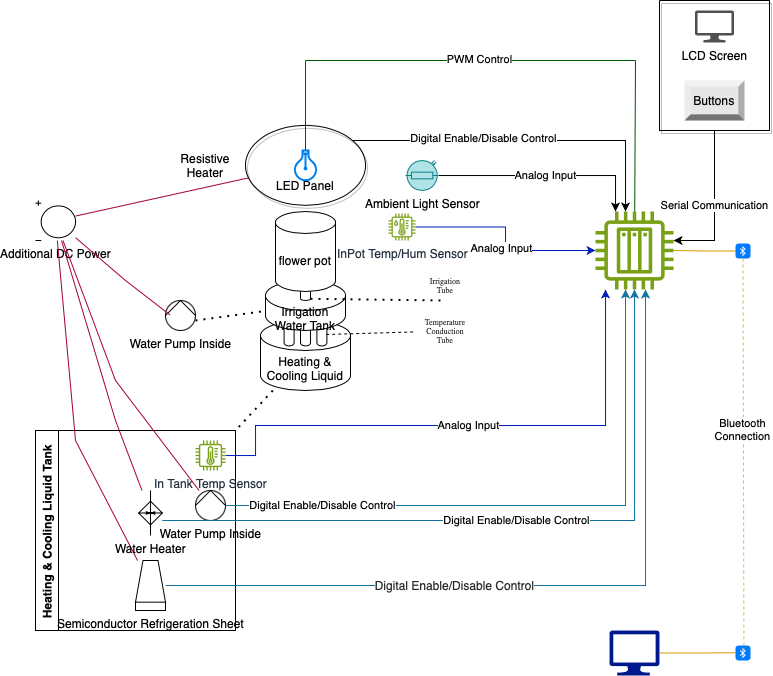

The diagram above was exported from draw.io. Its source (the exported page's mxGraphModel, read from the mxfile embedded in the PNG):
<mxGraphModel dx="1185" dy="678" grid="1" gridSize="10" guides="1" tooltips="1" connect="1" arrows="1" fold="1" page="1" pageScale="1" pageWidth="850" pageHeight="1100" math="0" shadow="0">
  <root>
    <mxCell id="0" />
    <mxCell id="1" parent="0" />
    <mxCell id="IAKLpK5OhS-ixHeD-cUn-1" value="" style="sketch=0;outlineConnect=0;fontColor=#232F3E;gradientColor=none;fillColor=#7AA116;strokeColor=none;dashed=0;verticalLabelPosition=bottom;verticalAlign=top;align=center;html=1;fontSize=12;fontStyle=0;aspect=fixed;pointerEvents=1;shape=mxgraph.aws4.iot_thing_plc;" vertex="1" parent="1">
      <mxGeometry x="650" y="511" width="78" height="78" as="geometry" />
    </mxCell>
    <mxCell id="IAKLpK5OhS-ixHeD-cUn-3" value="" style="html=1;verticalLabelPosition=bottom;align=center;labelBackgroundColor=#ffffff;verticalAlign=top;strokeWidth=2;strokeColor=#0080F0;shadow=0;dashed=0;shape=mxgraph.ios7.icons.lightbulb;rotation=-180;" vertex="1" parent="1">
      <mxGeometry x="348.6" y="450" width="22.8" height="29.7" as="geometry" />
    </mxCell>
    <mxCell id="IAKLpK5OhS-ixHeD-cUn-5" value="Resistive Heater" style="text;html=1;strokeColor=none;fillColor=none;align=center;verticalAlign=middle;whiteSpace=wrap;rounded=0;" vertex="1" parent="1">
      <mxGeometry x="230" y="449.7" width="60" height="30" as="geometry" />
    </mxCell>
    <mxCell id="IAKLpK5OhS-ixHeD-cUn-7" value="LED Panel" style="text;html=1;strokeColor=none;fillColor=none;align=center;verticalAlign=middle;whiteSpace=wrap;rounded=0;" vertex="1" parent="1">
      <mxGeometry x="330" y="470" width="60" height="30" as="geometry" />
    </mxCell>
    <mxCell id="IAKLpK5OhS-ixHeD-cUn-8" value="" style="endArrow=none;html=1;rounded=0;fillColor=#008a00;strokeColor=#005700;" edge="1" parent="1">
      <mxGeometry width="50" height="50" relative="1" as="geometry">
        <mxPoint x="360" y="449.7" as="sourcePoint" />
        <mxPoint x="360" y="360" as="targetPoint" />
      </mxGeometry>
    </mxCell>
    <mxCell id="IAKLpK5OhS-ixHeD-cUn-9" value="" style="endArrow=none;html=1;rounded=0;fillColor=#008a00;strokeColor=#005700;" edge="1" parent="1">
      <mxGeometry width="50" height="50" relative="1" as="geometry">
        <mxPoint x="360" y="360" as="sourcePoint" />
        <mxPoint x="690" y="360" as="targetPoint" />
      </mxGeometry>
    </mxCell>
    <mxCell id="IAKLpK5OhS-ixHeD-cUn-49" value="PWM Control" style="edgeLabel;html=1;align=center;verticalAlign=middle;resizable=0;points=[];" vertex="1" connectable="0" parent="IAKLpK5OhS-ixHeD-cUn-9">
      <mxGeometry x="0.054" y="1" relative="1" as="geometry">
        <mxPoint as="offset" />
      </mxGeometry>
    </mxCell>
    <mxCell id="IAKLpK5OhS-ixHeD-cUn-10" value="" style="endArrow=none;html=1;rounded=0;fillColor=#008a00;strokeColor=#005700;" edge="1" parent="1" source="IAKLpK5OhS-ixHeD-cUn-1">
      <mxGeometry width="50" height="50" relative="1" as="geometry">
        <mxPoint x="650" y="410" as="sourcePoint" />
        <mxPoint x="690" y="360" as="targetPoint" />
      </mxGeometry>
    </mxCell>
    <mxCell id="IAKLpK5OhS-ixHeD-cUn-15" value="" style="endArrow=none;html=1;rounded=0;fillColor=#d80073;strokeColor=#A50040;" edge="1" parent="1" source="IAKLpK5OhS-ixHeD-cUn-36" target="IAKLpK5OhS-ixHeD-cUn-4">
      <mxGeometry width="50" height="50" relative="1" as="geometry">
        <mxPoint x="140" y="520" as="sourcePoint" />
        <mxPoint x="300" y="470" as="targetPoint" />
      </mxGeometry>
    </mxCell>
    <mxCell id="IAKLpK5OhS-ixHeD-cUn-16" value="Heating &amp;amp; Cooling Liquid" style="shape=cylinder3;whiteSpace=wrap;html=1;boundedLbl=1;backgroundOutline=1;size=15;" vertex="1" parent="1">
      <mxGeometry x="315" y="620" width="90" height="70" as="geometry" />
    </mxCell>
    <mxCell id="IAKLpK5OhS-ixHeD-cUn-19" value="" style="shape=cylinder3;whiteSpace=wrap;html=1;boundedLbl=1;backgroundOutline=1;size=3.3333333333332575;" vertex="1" parent="1">
      <mxGeometry x="338.6" y="564.5" width="10" height="81" as="geometry" />
    </mxCell>
    <mxCell id="IAKLpK5OhS-ixHeD-cUn-21" value="" style="shape=cylinder3;whiteSpace=wrap;html=1;boundedLbl=1;backgroundOutline=1;size=3.3333333333332575;" vertex="1" parent="1">
      <mxGeometry x="371.4" y="564.5" width="10" height="81" as="geometry" />
    </mxCell>
    <mxCell id="IAKLpK5OhS-ixHeD-cUn-20" value="" style="shape=cylinder3;whiteSpace=wrap;html=1;boundedLbl=1;backgroundOutline=1;size=3.3333333333332575;" vertex="1" parent="1">
      <mxGeometry x="355" y="564.5" width="10" height="81" as="geometry" />
    </mxCell>
    <mxCell id="IAKLpK5OhS-ixHeD-cUn-17" value="&lt;span style=&quot;caret-color: rgb(0, 0, 0); color: rgb(0, 0, 0); font-style: normal; font-variant-caps: normal; letter-spacing: normal; text-align: start; text-indent: 0px; text-transform: none; word-spacing: 0px; -webkit-text-stroke-width: 0px; text-decoration: none;&quot; class=&quot;notion-enable-hover&quot; data-token-index=&quot;0&quot;&gt;Irrigation Water Tank&lt;/span&gt;" style="shape=cylinder3;whiteSpace=wrap;html=1;boundedLbl=1;backgroundOutline=1;size=15;" vertex="1" parent="1">
      <mxGeometry x="320" y="580" width="80" height="50" as="geometry" />
    </mxCell>
    <mxCell id="IAKLpK5OhS-ixHeD-cUn-24" value="" style="shape=cylinder3;whiteSpace=wrap;html=1;boundedLbl=1;backgroundOutline=1;size=1.6666666666666288;" vertex="1" parent="1">
      <mxGeometry x="355" y="550" width="10" height="50" as="geometry" />
    </mxCell>
    <mxCell id="IAKLpK5OhS-ixHeD-cUn-2" value="flower pot" style="shape=cylinder3;whiteSpace=wrap;html=1;boundedLbl=1;backgroundOutline=1;size=11;" vertex="1" parent="1">
      <mxGeometry x="330" y="511" width="60" height="80" as="geometry" />
    </mxCell>
    <mxCell id="IAKLpK5OhS-ixHeD-cUn-22" value="" style="endArrow=none;dashed=1;html=1;rounded=0;exitX=0.931;exitY=0.858;exitDx=0;exitDy=0;exitPerimeter=0;" edge="1" parent="1" source="IAKLpK5OhS-ixHeD-cUn-21" target="IAKLpK5OhS-ixHeD-cUn-23">
      <mxGeometry width="50" height="50" relative="1" as="geometry">
        <mxPoint x="381.0000000000001" y="633.6645299145299" as="sourcePoint" />
        <mxPoint x="469.6" y="610" as="targetPoint" />
      </mxGeometry>
    </mxCell>
    <mxCell id="IAKLpK5OhS-ixHeD-cUn-23" value="&lt;p style=&quot;margin: 0px; font-style: normal; font-variant-caps: normal; font-stretch: normal; font-size: 8px; line-height: normal; font-family: &amp;quot;.SF NS&amp;quot;; font-size-adjust: none; font-kerning: auto; font-variant-alternates: normal; font-variant-ligatures: normal; font-variant-numeric: normal; font-variant-east-asian: normal; font-variant-position: normal; font-feature-settings: normal; font-optical-sizing: auto; font-variation-settings: normal; color: rgba(0, 0, 0, 0.85);&quot;&gt;Temperature Conduction&lt;br&gt;Tube&lt;/p&gt;" style="text;html=1;strokeColor=none;fillColor=none;align=center;verticalAlign=middle;whiteSpace=wrap;rounded=0;fontSize=8;" vertex="1" parent="1">
      <mxGeometry x="470" y="615.5" width="60" height="30" as="geometry" />
    </mxCell>
    <mxCell id="IAKLpK5OhS-ixHeD-cUn-25" value="" style="endArrow=none;dashed=1;html=1;dashPattern=1 3;strokeWidth=2;rounded=0;exitX=1;exitY=1;exitDx=0;exitDy=-1.6666666666666288;exitPerimeter=0;entryX=0.5;entryY=1;entryDx=0;entryDy=0;" edge="1" parent="1" source="IAKLpK5OhS-ixHeD-cUn-24" target="IAKLpK5OhS-ixHeD-cUn-27">
      <mxGeometry width="50" height="50" relative="1" as="geometry">
        <mxPoint x="420" y="589" as="sourcePoint" />
        <mxPoint x="470" y="570" as="targetPoint" />
      </mxGeometry>
    </mxCell>
    <mxCell id="IAKLpK5OhS-ixHeD-cUn-27" value="&lt;p style=&quot;margin: 0px; font-style: normal; font-variant-caps: normal; font-stretch: normal; font-size: 8px; line-height: normal; font-family: &amp;quot;.SF NS&amp;quot;; font-size-adjust: none; font-kerning: auto; font-variant-alternates: normal; font-variant-ligatures: normal; font-variant-numeric: normal; font-variant-east-asian: normal; font-variant-position: normal; font-feature-settings: normal; font-optical-sizing: auto; font-variation-settings: normal; color: rgba(0, 0, 0, 0.85);&quot;&gt;Irrigation&lt;/p&gt;&lt;p style=&quot;margin: 0px; font-style: normal; font-variant-caps: normal; font-stretch: normal; font-size: 8px; line-height: normal; font-family: &amp;quot;.SF NS&amp;quot;; font-size-adjust: none; font-kerning: auto; font-variant-alternates: normal; font-variant-ligatures: normal; font-variant-numeric: normal; font-variant-east-asian: normal; font-variant-position: normal; font-feature-settings: normal; font-optical-sizing: auto; font-variation-settings: normal; color: rgba(0, 0, 0, 0.85);&quot;&gt;Tube&lt;/p&gt;" style="text;html=1;strokeColor=none;fillColor=none;align=center;verticalAlign=middle;whiteSpace=wrap;rounded=0;fontSize=8;" vertex="1" parent="1">
      <mxGeometry x="470" y="570" width="60" height="30" as="geometry" />
    </mxCell>
    <mxCell id="IAKLpK5OhS-ixHeD-cUn-28" value="" style="endArrow=none;dashed=1;html=1;dashPattern=1 3;strokeWidth=2;rounded=0;" edge="1" parent="1" target="IAKLpK5OhS-ixHeD-cUn-17">
      <mxGeometry width="50" height="50" relative="1" as="geometry">
        <mxPoint x="250" y="620" as="sourcePoint" />
        <mxPoint x="300" y="610" as="targetPoint" />
      </mxGeometry>
    </mxCell>
    <mxCell id="IAKLpK5OhS-ixHeD-cUn-29" value="" style="endArrow=none;dashed=1;html=1;dashPattern=1 3;strokeWidth=2;rounded=0;entryX=1;entryY=1;entryDx=0;entryDy=0;" edge="1" parent="1" source="IAKLpK5OhS-ixHeD-cUn-16" target="IAKLpK5OhS-ixHeD-cUn-67">
      <mxGeometry width="50" height="50" relative="1" as="geometry">
        <mxPoint x="200" y="670" as="sourcePoint" />
        <mxPoint x="250" y="620" as="targetPoint" />
      </mxGeometry>
    </mxCell>
    <mxCell id="IAKLpK5OhS-ixHeD-cUn-30" value="Water Pump Inside" style="shape=mxgraph.pid.pumps_-_din.hydraulic;html=1;pointerEvents=1;align=center;verticalLabelPosition=bottom;verticalAlign=top;dashed=0;" vertex="1" parent="1">
      <mxGeometry x="220" y="600" width="30" height="30" as="geometry" />
    </mxCell>
    <mxCell id="IAKLpK5OhS-ixHeD-cUn-36" value="Additional DC Power&lt;br&gt;" style="pointerEvents=1;verticalLabelPosition=bottom;shadow=0;dashed=0;align=center;html=1;verticalAlign=top;shape=mxgraph.electrical.signal_sources.dc_source_1;" vertex="1" parent="1">
      <mxGeometry x="90" y="500" width="40" height="40" as="geometry" />
    </mxCell>
    <mxCell id="IAKLpK5OhS-ixHeD-cUn-61" value="" style="edgeStyle=orthogonalEdgeStyle;rounded=0;orthogonalLoop=1;jettySize=auto;html=1;fillColor=#0050ef;strokeColor=#001DBC;" edge="1" parent="1" source="IAKLpK5OhS-ixHeD-cUn-57" target="IAKLpK5OhS-ixHeD-cUn-1">
      <mxGeometry relative="1" as="geometry">
        <Array as="points" />
      </mxGeometry>
    </mxCell>
    <mxCell id="IAKLpK5OhS-ixHeD-cUn-62" value="Analog Input" style="edgeLabel;html=1;align=center;verticalAlign=middle;resizable=0;points=[];" vertex="1" connectable="0" parent="IAKLpK5OhS-ixHeD-cUn-61">
      <mxGeometry x="0.6783" relative="1" as="geometry">
        <mxPoint x="-62" y="-2" as="offset" />
      </mxGeometry>
    </mxCell>
    <mxCell id="IAKLpK5OhS-ixHeD-cUn-50" value="" style="endArrow=none;html=1;rounded=0;fillColor=#d80073;strokeColor=#A50040;" edge="1" parent="1" source="IAKLpK5OhS-ixHeD-cUn-37" target="IAKLpK5OhS-ixHeD-cUn-36">
      <mxGeometry width="50" height="50" relative="1" as="geometry">
        <mxPoint x="70" y="589" as="sourcePoint" />
        <mxPoint x="120" y="539" as="targetPoint" />
        <Array as="points">
          <mxPoint x="130" y="740" />
        </Array>
      </mxGeometry>
    </mxCell>
    <mxCell id="IAKLpK5OhS-ixHeD-cUn-52" value="" style="endArrow=none;html=1;rounded=0;fillColor=#d80073;strokeColor=#A50040;" edge="1" parent="1" source="IAKLpK5OhS-ixHeD-cUn-38" target="IAKLpK5OhS-ixHeD-cUn-36">
      <mxGeometry width="50" height="50" relative="1" as="geometry">
        <mxPoint x="130" y="620" as="sourcePoint" />
        <mxPoint x="180" y="570" as="targetPoint" />
        <Array as="points">
          <mxPoint x="170" y="720" />
        </Array>
      </mxGeometry>
    </mxCell>
    <mxCell id="IAKLpK5OhS-ixHeD-cUn-83" style="edgeStyle=orthogonalEdgeStyle;rounded=0;orthogonalLoop=1;jettySize=auto;html=1;endArrow=none;endFill=0;fillColor=#ffcd28;gradientColor=#ffa500;strokeColor=#d79b00;" edge="1" parent="1" source="IAKLpK5OhS-ixHeD-cUn-53" target="IAKLpK5OhS-ixHeD-cUn-1">
      <mxGeometry relative="1" as="geometry" />
    </mxCell>
    <mxCell id="IAKLpK5OhS-ixHeD-cUn-53" value="" style="html=1;strokeWidth=1;shadow=0;dashed=0;shape=mxgraph.ios7.misc.bluetooth;fillColor=#007AFF;strokeColor=none;buttonText=;strokeColor2=#222222;fontColor=#222222;fontSize=8;verticalLabelPosition=bottom;verticalAlign=top;align=center;sketch=0;" vertex="1" parent="1">
      <mxGeometry x="790" y="543" width="15" height="15" as="geometry" />
    </mxCell>
    <mxCell id="IAKLpK5OhS-ixHeD-cUn-54" value="" style="sketch=0;aspect=fixed;pointerEvents=1;shadow=0;dashed=0;html=1;strokeColor=none;labelPosition=center;verticalLabelPosition=bottom;verticalAlign=top;align=center;fillColor=#00188D;shape=mxgraph.azure.computer" vertex="1" parent="1">
      <mxGeometry x="664" y="930" width="50" height="45" as="geometry" />
    </mxCell>
    <mxCell id="IAKLpK5OhS-ixHeD-cUn-55" value="" style="html=1;strokeWidth=1;shadow=0;dashed=0;shape=mxgraph.ios7.misc.bluetooth;fillColor=#007AFF;strokeColor=none;buttonText=;strokeColor2=#222222;fontColor=#222222;fontSize=8;verticalLabelPosition=bottom;verticalAlign=top;align=center;sketch=0;" vertex="1" parent="1">
      <mxGeometry x="790" y="945" width="15" height="15" as="geometry" />
    </mxCell>
    <mxCell id="IAKLpK5OhS-ixHeD-cUn-57" value="InPot Temp/Hum Sensor&lt;br&gt;&amp;nbsp;" style="sketch=0;outlineConnect=0;fontColor=#232F3E;gradientColor=none;fillColor=#7AA116;strokeColor=none;dashed=0;verticalLabelPosition=bottom;verticalAlign=top;align=center;html=1;fontSize=12;fontStyle=0;aspect=fixed;pointerEvents=1;shape=mxgraph.aws4.iot_thing_temperature_humidity_sensor;" vertex="1" parent="1">
      <mxGeometry x="443" y="513" width="27" height="27" as="geometry" />
    </mxCell>
    <mxCell id="IAKLpK5OhS-ixHeD-cUn-66" value="Analog Input" style="edgeStyle=orthogonalEdgeStyle;rounded=0;orthogonalLoop=1;jettySize=auto;html=1;fillColor=#0050ef;strokeColor=#001DBC;" edge="1" parent="1" source="IAKLpK5OhS-ixHeD-cUn-58" target="IAKLpK5OhS-ixHeD-cUn-1">
      <mxGeometry relative="1" as="geometry">
        <mxPoint x="270" y="725.5285714285715" as="sourcePoint" />
        <mxPoint x="670.0285714285715" y="564.5" as="targetPoint" />
        <Array as="points">
          <mxPoint x="310" y="755" />
          <mxPoint x="310" y="725" />
          <mxPoint x="660" y="725" />
        </Array>
      </mxGeometry>
    </mxCell>
    <mxCell id="IAKLpK5OhS-ixHeD-cUn-81" value="Analog Input" style="edgeStyle=orthogonalEdgeStyle;rounded=0;orthogonalLoop=1;jettySize=auto;html=1;" edge="1" parent="1" source="IAKLpK5OhS-ixHeD-cUn-59" target="IAKLpK5OhS-ixHeD-cUn-1">
      <mxGeometry relative="1" as="geometry">
        <Array as="points">
          <mxPoint x="670" y="475" />
        </Array>
      </mxGeometry>
    </mxCell>
    <mxCell id="IAKLpK5OhS-ixHeD-cUn-59" value="Ambient Light Sensor" style="verticalLabelPosition=bottom;shadow=0;dashed=0;align=center;html=1;verticalAlign=top;shape=mxgraph.electrical.opto_electronics.photo_resistor_1;fillColor=#b0e3e6;strokeColor=#0e8088;" vertex="1" parent="1">
      <mxGeometry x="459.99999999999994" y="459.99999999999994" width="33.33" height="30" as="geometry" />
    </mxCell>
    <mxCell id="IAKLpK5OhS-ixHeD-cUn-79" style="edgeStyle=orthogonalEdgeStyle;rounded=0;orthogonalLoop=1;jettySize=auto;html=1;" edge="1" parent="1" source="IAKLpK5OhS-ixHeD-cUn-4" target="IAKLpK5OhS-ixHeD-cUn-1">
      <mxGeometry relative="1" as="geometry">
        <Array as="points">
          <mxPoint x="680" y="440" />
        </Array>
      </mxGeometry>
    </mxCell>
    <mxCell id="IAKLpK5OhS-ixHeD-cUn-80" value="Digital Enable/Disable Control" style="edgeLabel;html=1;align=center;verticalAlign=middle;resizable=0;points=[];" vertex="1" connectable="0" parent="IAKLpK5OhS-ixHeD-cUn-79">
      <mxGeometry x="-0.2426" y="2" relative="1" as="geometry">
        <mxPoint as="offset" />
      </mxGeometry>
    </mxCell>
    <mxCell id="IAKLpK5OhS-ixHeD-cUn-4" value="" style="ellipse;whiteSpace=wrap;html=1;fillColor=none;shadow=1;" vertex="1" parent="1">
      <mxGeometry x="300" y="424.85" width="120" height="80" as="geometry" />
    </mxCell>
    <mxCell id="IAKLpK5OhS-ixHeD-cUn-67" value="Heating &amp; Cooling Liquid Tank" style="swimlane;rotation=-90;" vertex="1" parent="1">
      <mxGeometry x="90" y="730" width="200" height="200" as="geometry" />
    </mxCell>
    <mxCell id="IAKLpK5OhS-ixHeD-cUn-38" value="Water Heater" style="verticalLabelPosition=bottom;aspect=fixed;html=1;verticalAlign=top;fillColor=strokeColor;align=center;outlineConnect=0;shape=mxgraph.fluid_power.x12290;points=[[0.5,0,0],[0.5,1,0]]" vertex="1" parent="IAKLpK5OhS-ixHeD-cUn-67">
      <mxGeometry x="103.15" y="60" width="23.69" height="45" as="geometry" />
    </mxCell>
    <mxCell id="IAKLpK5OhS-ixHeD-cUn-37" value="Semiconductor Refrigeration Sheet" style="verticalLabelPosition=bottom;outlineConnect=0;align=center;dashed=0;html=1;verticalAlign=top;shape=mxgraph.pid.misc.cooling_tower" vertex="1" parent="IAKLpK5OhS-ixHeD-cUn-67">
      <mxGeometry x="100" y="130" width="30" height="50" as="geometry" />
    </mxCell>
    <mxCell id="IAKLpK5OhS-ixHeD-cUn-68" value="Water Pump Inside" style="shape=mxgraph.pid.pumps_-_din.hydraulic;html=1;pointerEvents=1;align=center;verticalLabelPosition=bottom;verticalAlign=top;dashed=0;" vertex="1" parent="IAKLpK5OhS-ixHeD-cUn-67">
      <mxGeometry x="160" y="60" width="30" height="30" as="geometry" />
    </mxCell>
    <mxCell id="IAKLpK5OhS-ixHeD-cUn-58" value="In Tank Temp Sensor&lt;br&gt;" style="sketch=0;outlineConnect=0;fontColor=#232F3E;gradientColor=none;fillColor=#7AA116;strokeColor=none;dashed=0;verticalLabelPosition=bottom;verticalAlign=top;align=center;html=1;fontSize=12;fontStyle=0;aspect=fixed;pointerEvents=1;shape=mxgraph.aws4.iot_thing_temperature_sensor;" vertex="1" parent="IAKLpK5OhS-ixHeD-cUn-67">
      <mxGeometry x="160" y="10" width="30" height="30" as="geometry" />
    </mxCell>
    <mxCell id="IAKLpK5OhS-ixHeD-cUn-69" value="" style="endArrow=none;html=1;rounded=0;fillColor=#d80073;strokeColor=#A50040;" edge="1" parent="1" source="IAKLpK5OhS-ixHeD-cUn-68" target="IAKLpK5OhS-ixHeD-cUn-36">
      <mxGeometry width="50" height="50" relative="1" as="geometry">
        <mxPoint x="204" y="800" as="sourcePoint" />
        <mxPoint x="136" y="541" as="targetPoint" />
        <Array as="points">
          <mxPoint x="170" y="680" />
        </Array>
      </mxGeometry>
    </mxCell>
    <mxCell id="IAKLpK5OhS-ixHeD-cUn-70" value="" style="endArrow=none;html=1;rounded=0;fillColor=#d80073;strokeColor=#A50040;exitX=0.157;exitY=0.486;exitDx=0;exitDy=0;exitPerimeter=0;" edge="1" parent="1" source="IAKLpK5OhS-ixHeD-cUn-30" target="IAKLpK5OhS-ixHeD-cUn-36">
      <mxGeometry width="50" height="50" relative="1" as="geometry">
        <mxPoint x="208" y="750" as="sourcePoint" />
        <mxPoint x="128" y="550" as="targetPoint" />
        <Array as="points">
          <mxPoint x="180" y="580" />
        </Array>
      </mxGeometry>
    </mxCell>
    <mxCell id="IAKLpK5OhS-ixHeD-cUn-73" style="edgeStyle=orthogonalEdgeStyle;rounded=0;orthogonalLoop=1;jettySize=auto;html=1;fillColor=#b1ddf0;strokeColor=#10739e;" edge="1" parent="1" source="IAKLpK5OhS-ixHeD-cUn-68" target="IAKLpK5OhS-ixHeD-cUn-1">
      <mxGeometry relative="1" as="geometry">
        <Array as="points">
          <mxPoint x="680" y="805" />
        </Array>
      </mxGeometry>
    </mxCell>
    <mxCell id="IAKLpK5OhS-ixHeD-cUn-75" value="Digital Enable/Disable Control" style="edgeLabel;html=1;align=center;verticalAlign=middle;resizable=0;points=[];" vertex="1" connectable="0" parent="IAKLpK5OhS-ixHeD-cUn-73">
      <mxGeometry x="-0.6842" relative="1" as="geometry">
        <mxPoint as="offset" />
      </mxGeometry>
    </mxCell>
    <mxCell id="IAKLpK5OhS-ixHeD-cUn-74" style="edgeStyle=orthogonalEdgeStyle;rounded=0;orthogonalLoop=1;jettySize=auto;html=1;fillColor=#b1ddf0;strokeColor=#10739e;" edge="1" parent="1" source="IAKLpK5OhS-ixHeD-cUn-38" target="IAKLpK5OhS-ixHeD-cUn-1">
      <mxGeometry relative="1" as="geometry">
        <mxPoint x="700" y="590" as="targetPoint" />
        <Array as="points">
          <mxPoint x="689" y="820" />
        </Array>
      </mxGeometry>
    </mxCell>
    <mxCell id="IAKLpK5OhS-ixHeD-cUn-76" value="Digital Enable/Disable Control" style="edgeLabel;html=1;align=center;verticalAlign=middle;resizable=0;points=[];" vertex="1" connectable="0" parent="IAKLpK5OhS-ixHeD-cUn-74">
      <mxGeometry x="0.0083" relative="1" as="geometry">
        <mxPoint as="offset" />
      </mxGeometry>
    </mxCell>
    <mxCell id="IAKLpK5OhS-ixHeD-cUn-77" style="edgeStyle=orthogonalEdgeStyle;rounded=0;orthogonalLoop=1;jettySize=auto;html=1;fillColor=#b1ddf0;strokeColor=#10739e;" edge="1" parent="1" source="IAKLpK5OhS-ixHeD-cUn-37" target="IAKLpK5OhS-ixHeD-cUn-1">
      <mxGeometry relative="1" as="geometry">
        <Array as="points">
          <mxPoint x="700" y="885" />
        </Array>
      </mxGeometry>
    </mxCell>
    <mxCell id="IAKLpK5OhS-ixHeD-cUn-78" value="&lt;p style=&quot;margin: 0px; font-style: normal; font-variant-caps: normal; font-stretch: normal; line-height: normal; font-size-adjust: none; font-kerning: auto; font-variant-alternates: normal; font-variant-ligatures: normal; font-variant-numeric: normal; font-variant-east-asian: normal; font-variant-position: normal; font-feature-settings: normal; font-optical-sizing: auto; font-variation-settings: normal; color: rgba(0, 0, 0, 0.85);&quot;&gt;&lt;font face=&quot;Helvetica&quot; style=&quot;font-size: 12px;&quot;&gt;Digital Enable/Disable Control&lt;/font&gt;&lt;/p&gt;" style="edgeLabel;html=1;align=center;verticalAlign=middle;resizable=0;points=[];" vertex="1" connectable="0" parent="IAKLpK5OhS-ixHeD-cUn-77">
      <mxGeometry x="-0.2545" relative="1" as="geometry">
        <mxPoint as="offset" />
      </mxGeometry>
    </mxCell>
    <mxCell id="IAKLpK5OhS-ixHeD-cUn-84" style="rounded=1;orthogonalLoop=1;jettySize=auto;html=1;entryX=0.562;entryY=0.371;entryDx=0;entryDy=0;entryPerimeter=0;dashed=1;fillColor=#fff2cc;gradientColor=#ffd966;strokeColor=#d6b656;endArrow=none;endFill=0;" edge="1" parent="1" source="IAKLpK5OhS-ixHeD-cUn-53" target="IAKLpK5OhS-ixHeD-cUn-55">
      <mxGeometry relative="1" as="geometry" />
    </mxCell>
    <mxCell id="IAKLpK5OhS-ixHeD-cUn-86" value="Bluetooth &lt;br&gt;Connection" style="edgeLabel;html=1;align=center;verticalAlign=middle;resizable=0;points=[];" vertex="1" connectable="0" parent="IAKLpK5OhS-ixHeD-cUn-84">
      <mxGeometry x="-0.1325" y="-1" relative="1" as="geometry">
        <mxPoint as="offset" />
      </mxGeometry>
    </mxCell>
    <mxCell id="IAKLpK5OhS-ixHeD-cUn-85" style="edgeStyle=orthogonalEdgeStyle;rounded=0;orthogonalLoop=1;jettySize=auto;html=1;entryX=0.029;entryY=0.486;entryDx=0;entryDy=0;entryPerimeter=0;endArrow=none;endFill=0;fillColor=#ffcd28;gradientColor=#ffa500;strokeColor=#d79b00;" edge="1" parent="1" source="IAKLpK5OhS-ixHeD-cUn-54" target="IAKLpK5OhS-ixHeD-cUn-55">
      <mxGeometry relative="1" as="geometry" />
    </mxCell>
    <mxCell id="IAKLpK5OhS-ixHeD-cUn-91" value="Serial Communication" style="edgeStyle=orthogonalEdgeStyle;rounded=0;orthogonalLoop=1;jettySize=auto;html=1;" edge="1" parent="1" source="IAKLpK5OhS-ixHeD-cUn-90" target="IAKLpK5OhS-ixHeD-cUn-1">
      <mxGeometry relative="1" as="geometry">
        <Array as="points">
          <mxPoint x="769" y="540" />
        </Array>
      </mxGeometry>
    </mxCell>
    <mxCell id="IAKLpK5OhS-ixHeD-cUn-90" value="" style="swimlane;startSize=0;rounded=1;glass=0;shadow=1;arcSize=0;" vertex="1" parent="1">
      <mxGeometry x="714" y="300" width="110" height="130" as="geometry" />
    </mxCell>
    <mxCell id="IAKLpK5OhS-ixHeD-cUn-89" value="LCD Screen" style="sketch=0;pointerEvents=1;shadow=0;dashed=0;html=1;strokeColor=none;fillColor=#505050;labelPosition=center;verticalLabelPosition=bottom;verticalAlign=top;outlineConnect=0;align=center;shape=mxgraph.office.devices.lcd_monitor;" vertex="1" parent="IAKLpK5OhS-ixHeD-cUn-90">
      <mxGeometry x="35.5" y="10" width="39" height="32" as="geometry" />
    </mxCell>
    <mxCell id="IAKLpK5OhS-ixHeD-cUn-87" value="Buttons" style="labelPosition=center;verticalLabelPosition=middle;align=center;html=1;shape=mxgraph.basic.shaded_button;dx=6.14;fillColor=#E6E6E6;strokeColor=none;whiteSpace=wrap;" vertex="1" parent="IAKLpK5OhS-ixHeD-cUn-90">
      <mxGeometry x="25" y="80" width="60" height="40" as="geometry" />
    </mxCell>
  </root>
</mxGraphModel>